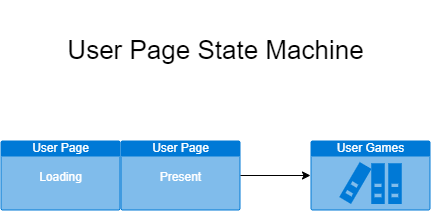

The diagram above was exported from draw.io. Its source (the exported page's mxGraphModel, read from the mxfile embedded in the PNG):
<mxGraphModel dx="594" dy="531" grid="1" gridSize="10" guides="1" tooltips="1" connect="1" arrows="1" fold="1" page="1" pageScale="1" pageWidth="1100" pageHeight="850" math="0" shadow="0">
  <root>
    <mxCell id="0" />
    <mxCell id="1" parent="0" />
    <mxCell id="2" value="&lt;p style=&quot;line-height: 140%; font-size: 26px;&quot;&gt;User Page State Machine&lt;/p&gt;" style="text;html=1;align=center;verticalAlign=middle;resizable=0;points=[];autosize=1;strokeColor=none;fillColor=none;" parent="1" vertex="1">
      <mxGeometry x="390" y="70" width="320" height="100" as="geometry" />
    </mxCell>
    <mxCell id="3" value="User Page&lt;br&gt;&lt;br&gt;Loading" style="html=1;strokeColor=none;fillColor=#0079D6;labelPosition=center;verticalLabelPosition=middle;verticalAlign=top;align=center;fontSize=12;outlineConnect=0;spacingTop=-6;fontColor=#FFFFFF;sketch=0;shape=mxgraph.sitemap.page;" parent="1" vertex="1">
      <mxGeometry x="335" y="210" width="120" height="70" as="geometry" />
    </mxCell>
    <mxCell id="6" style="edgeStyle=orthogonalEdgeStyle;rounded=0;orthogonalLoop=1;jettySize=auto;html=1;" edge="1" parent="1" source="4">
      <mxGeometry relative="1" as="geometry">
        <mxPoint x="645" y="245" as="targetPoint" />
      </mxGeometry>
    </mxCell>
    <mxCell id="4" value="User Page&lt;br&gt;&lt;br&gt;Present" style="html=1;strokeColor=none;fillColor=#0079D6;labelPosition=center;verticalLabelPosition=middle;verticalAlign=top;align=center;fontSize=12;outlineConnect=0;spacingTop=-6;fontColor=#FFFFFF;sketch=0;shape=mxgraph.sitemap.page;" parent="1" vertex="1">
      <mxGeometry x="455" y="210" width="120" height="70" as="geometry" />
    </mxCell>
    <mxCell id="7" value="User Games" style="html=1;strokeColor=none;fillColor=#0079D6;labelPosition=center;verticalLabelPosition=middle;verticalAlign=top;align=center;fontSize=12;outlineConnect=0;spacingTop=-6;fontColor=#FFFFFF;sketch=0;shape=mxgraph.sitemap.references;" vertex="1" parent="1">
      <mxGeometry x="645" y="210" width="120" height="70" as="geometry" />
    </mxCell>
  </root>
</mxGraphModel>